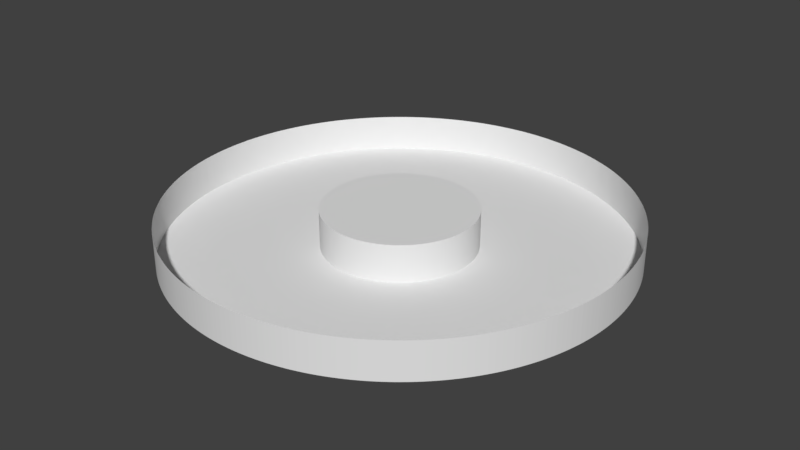 # Source: BasePiece_mid.blend  (saved by Blender 2.79.0; exported with 4.5.12 LTS)
import bpy
from mathutils import Matrix  # noqa: F401  (used for matrix-valued properties, if any)

bpy.ops.wm.read_factory_settings(use_empty=True)
scene = bpy.context.scene
scene.name = 'Scene'

# ---- collections
col_collection_1 = bpy.data.collections.new('Collection 1'); scene.collection.children.link(col_collection_1)

# ---- world
world_world = bpy.data.worlds.new('World'); scene.world = world_world
world_world.color = (0.05088, 0.05088, 0.05088)
world_world.use_sun_shadow = False
world_world.sun_shadow_jitter_overblur = 0.0
world_world.cycles.sampling_method = 'MANUAL'

# ---- meshes
me_cube_001 = bpy.data.meshes.new('Cube.001')
me_cube_001.from_pydata([(0.0, 0.6, 0.5), (0.01478, 0.5998, 0.5), (0.02955, 0.5993, 0.5), (0.04431, 0.5984, 0.5), (0.05904, 0.5971, 0.5), (0.07373, 0.5955, 0.5), (0.08838, 0.5935, 0.5), (0.103, 0.5911, 0.5), (0.1175, 0.5884, 0.5), (0.132, 0.5853, 0.5), (0.1463, 0.5819, 0.5), (0.1606, 0.5781, 0.5), (0.1748, 0.574, 0.5), (0.1889, 0.5695, 0.5), (0.2029, 0.5647, 0.5), (0.2167, 0.5595, 0.5), (0.2305, 0.554, 0.5), (0.244, 0.5481, 0.5), (0.2575, 0.5419, 0.5), (0.2707, 0.5354, 0.5), (0.2839, 0.5286, 0.5), (0.2968, 0.5215, 0.5), (0.3095, 0.514, 0.5), (0.3221, 0.5062, 0.5), (0.3345, 0.4981, 0.5), (0.3467, 0.4897, 0.5), (0.3586, 0.481, 0.5), (0.3704, 0.472, 0.5), (0.3819, 0.4628, 0.5), (0.3932, 0.4532, 0.5), (0.4042, 0.4434, 0.5), (0.415, 0.4333, 0.5), (0.4256, 0.423, 0.5), (0.4359, 0.4123, 0.5), (0.4459, 0.4015, 0.5), (0.4556, 0.3904, 0.5), (0.4651, 0.379, 0.5), (0.4743, 0.3675, 0.5), (0.4832, 0.3557, 0.5), (0.4918, 0.3436, 0.5), (0.5002, 0.3314, 0.5), (0.5082, 0.319, 0.5), (0.5159, 0.3064, 0.5), (0.5233, 0.2936, 0.5), (0.5303, 0.2806, 0.5), (0.5371, 0.2674, 0.5), (0.5435, 0.2541, 0.5), (0.5496, 0.2407, 0.5), (0.5554, 0.227, 0.5), (0.5608, 0.2133, 0.5), (0.5659, 0.1994, 0.5), (0.5706, 0.1854, 0.5), (0.575, 0.1713, 0.5), (0.5791, 0.1571, 0.5), (0.5828, 0.1428, 0.5), (0.5861, 0.1284, 0.5), (0.5891, 0.1139, 0.5), (0.5917, 0.09933, 0.5), (0.594, 0.08472, 0.5), (0.5959, 0.07006, 0.5), (0.5974, 0.05536, 0.5), (0.5986, 0.04062, 0.5), (0.5994, 0.02586, 0.5), (0.5999, 0.01109, 0.5), (0.6, -0.003698, 0.5), (0.5997, -0.01848, 0.5), (0.5991, -0.03325, 0.5), (0.5981, -0.048, 0.5), (0.5967, -0.06272, 0.5), (0.595, -0.0774, 0.5), (0.5929, -0.09204, 0.5), (0.5905, -0.1066, 0.5), (0.5876, -0.1211, 0.5), (0.5845, -0.1356, 0.5), (0.581, -0.1499, 0.5), (0.5771, -0.1642, 0.5), (0.5729, -0.1784, 0.5), (0.5683, -0.1924, 0.5), (0.5634, -0.2064, 0.5), (0.5581, -0.2202, 0.5), (0.5525, -0.2339, 0.5), (0.5466, -0.2474, 0.5), (0.5404, -0.2608, 0.5), (0.5338, -0.274, 0.5), (0.5268, -0.2871, 0.5), (0.5196, -0.3, 0.5), (0.5121, -0.3127, 0.5), (0.5042, -0.3252, 0.5), (0.496, -0.3376, 0.5), (0.4876, -0.3497, 0.5), (0.4788, -0.3616, 0.5), (0.4698, -0.3733, 0.5), (0.4604, -0.3847, 0.5), (0.4508, -0.396, 0.5), (0.4409, -0.4069, 0.5), (0.4307, -0.4177, 0.5), (0.4203, -0.4282, 0.5), (0.4096, -0.4384, 0.5), (0.3987, -0.4484, 0.5), (0.3876, -0.458, 0.5), (0.3762, -0.4675, 0.5), (0.3645, -0.4766, 0.5), (0.3527, -0.4854, 0.5), (0.3406, -0.494, 0.5), (0.3283, -0.5022, 0.5), (0.3159, -0.5101, 0.5), (0.3032, -0.5178, 0.5), (0.2903, -0.5251, 0.5), (0.2773, -0.5321, 0.5), (0.2641, -0.5387, 0.5), (0.2508, -0.5451, 0.5), (0.2373, -0.5511, 0.5), (0.2236, -0.5568, 0.5), (0.2098, -0.5621, 0.5), (0.1959, -0.5671, 0.5), (0.1819, -0.5718, 0.5), (0.1677, -0.5761, 0.5), (0.1535, -0.58, 0.5), (0.1392, -0.5836, 0.5), (0.1247, -0.5869, 0.5), (0.1102, -0.5898, 0.5), (0.09568, -0.5923, 0.5), (0.08106, -0.5945, 0.5), (0.06639, -0.5963, 0.5), (0.05168, -0.5978, 0.5), (0.03693, -0.5989, 0.5), (0.02217, -0.5996, 0.5), (0.00739, -0.6, 0.5), (-0.007394, -0.6, 0.5), (-0.02217, -0.5996, 0.5), (-0.03694, -0.5989, 0.5), (-0.05168, -0.5978, 0.5), (-0.06639, -0.5963, 0.5), (-0.08106, -0.5945, 0.5), (-0.09569, -0.5923, 0.5), (-0.1103, -0.5898, 0.5), (-0.1247, -0.5869, 0.5), (-0.1392, -0.5836, 0.5), (-0.1535, -0.58, 0.5), (-0.1678, -0.5761, 0.5), (-0.1819, -0.5718, 0.5), (-0.1959, -0.5671, 0.5), (-0.2098, -0.5621, 0.5), (-0.2236, -0.5568, 0.5), (-0.2373, -0.5511, 0.5), (-0.2508, -0.5451, 0.5), (-0.2641, -0.5387, 0.5), (-0.2773, -0.5321, 0.5), (-0.2903, -0.5251, 0.5), (-0.3032, -0.5178, 0.5), (-0.3159, -0.5101, 0.5), (-0.3283, -0.5022, 0.5), (-0.3406, -0.494, 0.5), (-0.3527, -0.4854, 0.5), (-0.3645, -0.4766, 0.5), (-0.3762, -0.4674, 0.5), (-0.3876, -0.458, 0.5), (-0.3987, -0.4484, 0.5), (-0.4096, -0.4384, 0.5), (-0.4203, -0.4282, 0.5), (-0.4307, -0.4177, 0.5), (-0.4409, -0.4069, 0.5), (-0.4508, -0.396, 0.5), (-0.4604, -0.3847, 0.5), (-0.4698, -0.3733, 0.5), (-0.4788, -0.3616, 0.5), (-0.4876, -0.3497, 0.5), (-0.496, -0.3376, 0.5), (-0.5042, -0.3252, 0.5), (-0.5121, -0.3127, 0.5), (-0.5196, -0.3, 0.5), (-0.5268, -0.2871, 0.5), (-0.5338, -0.274, 0.5), (-0.5404, -0.2608, 0.5), (-0.5466, -0.2474, 0.5), (-0.5525, -0.2339, 0.5), (-0.5581, -0.2202, 0.5), (-0.5634, -0.2064, 0.5), (-0.5683, -0.1924, 0.5), (-0.5729, -0.1784, 0.5), (-0.5771, -0.1642, 0.5), (-0.581, -0.1499, 0.5), (-0.5845, -0.1356, 0.5), (-0.5876, -0.1211, 0.5), (-0.5905, -0.1066, 0.5), (-0.5929, -0.09204, 0.5), (-0.595, -0.0774, 0.5), (-0.5967, -0.06272, 0.5), (-0.5981, -0.048, 0.5), (-0.5991, -0.03325, 0.5), (-0.5997, -0.01848, 0.5), (-0.6, -0.003697, 0.5), (-0.5999, 0.01109, 0.5), (-0.5994, 0.02586, 0.5), (-0.5986, 0.04062, 0.5), (-0.5974, 0.05536, 0.5), (-0.5959, 0.07006, 0.5), (-0.594, 0.08472, 0.5), (-0.5917, 0.09933, 0.5), (-0.5891, 0.1139, 0.5), (-0.5861, 0.1284, 0.5), (-0.5828, 0.1428, 0.5), (-0.5791, 0.1571, 0.5), (-0.575, 0.1713, 0.5), (-0.5706, 0.1854, 0.5), (-0.5659, 0.1994, 0.5), (-0.5608, 0.2133, 0.5), (-0.5554, 0.227, 0.5), (-0.5496, 0.2407, 0.5), (-0.5435, 0.2541, 0.5), (-0.5371, 0.2674, 0.5), (-0.5303, 0.2806, 0.5), (-0.5233, 0.2936, 0.5), (-0.5159, 0.3064, 0.5), (-0.5082, 0.319, 0.5), (-0.5002, 0.3314, 0.5), (-0.4918, 0.3436, 0.5), (-0.4832, 0.3557, 0.5), (-0.4743, 0.3675, 0.5), (-0.4651, 0.379, 0.5), (-0.4556, 0.3904, 0.5), (-0.4459, 0.4015, 0.5), (-0.4359, 0.4123, 0.5), (-0.4256, 0.423, 0.5), (-0.415, 0.4333, 0.5), (-0.4042, 0.4434, 0.5), (-0.3932, 0.4532, 0.5), (-0.3819, 0.4628, 0.5), (-0.3704, 0.472, 0.5), (-0.3586, 0.481, 0.5), (-0.3467, 0.4897, 0.5), (-0.3345, 0.4981, 0.5), (-0.3221, 0.5062, 0.5), (-0.3096, 0.514, 0.5), (-0.2968, 0.5215, 0.5), (-0.2839, 0.5286, 0.5), (-0.2707, 0.5354, 0.5), (-0.2575, 0.5419, 0.5), (-0.244, 0.5481, 0.5), (-0.2305, 0.554, 0.5), (-0.2167, 0.5595, 0.5), (-0.2029, 0.5647, 0.5), (-0.1889, 0.5695, 0.5), (-0.1748, 0.574, 0.5), (-0.1606, 0.5781, 0.5), (-0.1463, 0.5819, 0.5), (-0.132, 0.5853, 0.5), (-0.1175, 0.5884, 0.5), (-0.103, 0.5911, 0.5), (-0.08838, 0.5935, 0.5), (-0.07373, 0.5955, 0.5), (-0.05904, 0.5971, 0.5), (-0.04431, 0.5984, 0.5), (-0.02956, 0.5993, 0.5), (-0.01478, 0.5998, 0.5), (0.0, 0.6, 1.788e-07), (0.01478, 0.5998, 1.788e-07), (0.02955, 0.5993, 1.788e-07), (0.04431, 0.5984, 1.788e-07), (0.05904, 0.5971, 1.788e-07), (0.07373, 0.5955, 1.788e-07), (0.08838, 0.5935, 1.788e-07), (0.103, 0.5911, 1.788e-07), (0.1175, 0.5884, 1.788e-07), (0.132, 0.5853, 1.788e-07), (0.1463, 0.5819, 1.788e-07), (0.1606, 0.5781, 1.788e-07), (0.1748, 0.574, 1.788e-07), (0.1889, 0.5695, 1.788e-07), (0.2029, 0.5647, 1.788e-07), (0.2167, 0.5595, 1.788e-07), (0.2305, 0.554, 1.788e-07), (0.244, 0.5481, 1.788e-07), (0.2575, 0.5419, 1.788e-07), (0.2707, 0.5354, 1.788e-07), (0.2839, 0.5286, 1.788e-07), (0.2968, 0.5215, 1.788e-07), (0.3095, 0.514, 1.788e-07), (0.3221, 0.5062, 1.788e-07), (0.3345, 0.4981, 1.788e-07), (0.3467, 0.4897, 1.788e-07), (0.3586, 0.481, 1.788e-07), (0.3704, 0.472, 1.788e-07), (0.3819, 0.4628, 1.788e-07), (0.3932, 0.4532, 1.788e-07), (0.4042, 0.4434, 1.788e-07), (0.415, 0.4333, 1.788e-07), (0.4256, 0.423, 1.788e-07), (0.4359, 0.4123, 1.788e-07), (0.4459, 0.4015, 1.788e-07), (0.4556, 0.3904, 1.788e-07), (0.4651, 0.379, 1.788e-07), (0.4743, 0.3675, 1.788e-07), (0.4832, 0.3557, 1.788e-07), (0.4918, 0.3436, 1.788e-07), (0.5002, 0.3314, 1.788e-07), (0.5082, 0.319, 1.788e-07), (0.5159, 0.3064, 1.788e-07), (0.5233, 0.2936, 1.788e-07), (0.5303, 0.2806, 1.788e-07), (0.5371, 0.2674, 1.788e-07), (0.5435, 0.2541, 1.788e-07), (0.5496, 0.2407, 1.788e-07), (0.5554, 0.227, 1.788e-07), (0.5608, 0.2133, 1.788e-07), (0.5659, 0.1994, 1.788e-07), (0.5706, 0.1854, 1.788e-07), (0.575, 0.1713, 1.788e-07), (0.5791, 0.1571, 1.788e-07), (0.5828, 0.1428, 1.788e-07), (0.5861, 0.1284, 1.788e-07), (0.5891, 0.1139, 1.788e-07), (0.5917, 0.09933, 1.788e-07), (0.594, 0.08472, 1.788e-07), (0.5959, 0.07006, 1.788e-07), (0.5974, 0.05536, 1.788e-07), (0.5986, 0.04062, 1.788e-07), (0.5994, 0.02586, 1.788e-07), (0.5999, 0.01109, 1.788e-07), (0.6, -0.003698, 1.788e-07), (0.5997, -0.01848, 1.788e-07), (0.5991, -0.03325, 1.788e-07), (0.5981, -0.048, 1.788e-07), (0.5967, -0.06272, 1.788e-07), (0.595, -0.0774, 1.788e-07), (0.5929, -0.09204, 1.788e-07), (0.5905, -0.1066, 1.788e-07), (0.5876, -0.1211, 1.788e-07), (0.5845, -0.1356, 1.788e-07), (0.581, -0.1499, 1.788e-07), (0.5771, -0.1642, 1.788e-07), (0.5729, -0.1784, 1.788e-07), (0.5683, -0.1924, 1.788e-07), (0.5634, -0.2064, 1.788e-07), (0.5581, -0.2202, 1.788e-07), (0.5525, -0.2339, 1.788e-07), (0.5466, -0.2474, 1.788e-07), (0.5404, -0.2608, 1.788e-07), (0.5338, -0.274, 1.788e-07), (0.5268, -0.2871, 1.788e-07), (0.5196, -0.3, 1.788e-07), (0.5121, -0.3127, 1.788e-07), (0.5042, -0.3252, 1.788e-07), (0.496, -0.3376, 1.788e-07), (0.4876, -0.3497, 1.788e-07), (0.4788, -0.3616, 1.788e-07), (0.4698, -0.3733, 1.788e-07), (0.4604, -0.3847, 1.788e-07), (0.4508, -0.396, 1.788e-07), (0.4409, -0.4069, 1.788e-07), (0.4307, -0.4177, 1.788e-07), (0.4203, -0.4282, 1.788e-07), (0.4096, -0.4384, 1.788e-07), (0.3987, -0.4484, 1.788e-07), (0.3876, -0.458, 1.788e-07), (0.3762, -0.4675, 1.788e-07), (0.3645, -0.4766, 1.788e-07), (0.3527, -0.4854, 1.788e-07), (0.3406, -0.494, 1.788e-07), (0.3283, -0.5022, 1.788e-07), (0.3159, -0.5101, 1.788e-07), (0.3032, -0.5178, 1.788e-07), (0.2903, -0.5251, 1.788e-07), (0.2773, -0.5321, 1.788e-07), (0.2641, -0.5387, 1.788e-07), (0.2508, -0.5451, 1.788e-07), (0.2373, -0.5511, 1.788e-07), (0.2236, -0.5568, 1.788e-07), (0.2098, -0.5621, 1.788e-07), (0.1959, -0.5671, 1.788e-07), (0.1819, -0.5718, 1.788e-07), (0.1677, -0.5761, 1.788e-07), (0.1535, -0.58, 1.788e-07), (0.1392, -0.5836, 1.788e-07), (0.1247, -0.5869, 1.788e-07), (0.1102, -0.5898, 1.788e-07), (0.09568, -0.5923, 1.788e-07), (0.08106, -0.5945, 1.788e-07), (0.06639, -0.5963, 1.788e-07), (0.05168, -0.5978, 1.788e-07), (0.03693, -0.5989, 1.788e-07), (0.02217, -0.5996, 1.788e-07), (0.00739, -0.6, 1.788e-07), (-0.007394, -0.6, 1.788e-07), (-0.02217, -0.5996, 1.788e-07), (-0.03694, -0.5989, 1.788e-07), (-0.05168, -0.5978, 1.788e-07), (-0.06639, -0.5963, 1.788e-07), (-0.08106, -0.5945, 1.788e-07), (-0.09569, -0.5923, 1.788e-07), (-0.1103, -0.5898, 1.788e-07), (-0.1247, -0.5869, 1.788e-07), (-0.1392, -0.5836, 1.788e-07), (-0.1535, -0.58, 1.788e-07), (-0.1678, -0.5761, 1.788e-07), (-0.1819, -0.5718, 1.788e-07), (-0.1959, -0.5671, 1.788e-07), (-0.2098, -0.5621, 1.788e-07), (-0.2236, -0.5568, 1.788e-07), (-0.2373, -0.5511, 1.788e-07), (-0.2508, -0.5451, 1.788e-07), (-0.2641, -0.5387, 1.788e-07), (-0.2773, -0.5321, 1.788e-07), (-0.2903, -0.5251, 1.788e-07), (-0.3032, -0.5178, 1.788e-07), (-0.3159, -0.5101, 1.788e-07), (-0.3283, -0.5022, 1.788e-07), (-0.3406, -0.494, 1.788e-07), (-0.3527, -0.4854, 1.788e-07), (-0.3645, -0.4766, 1.788e-07), (-0.3762, -0.4674, 1.788e-07), (-0.3876, -0.458, 1.788e-07), (-0.3987, -0.4484, 1.788e-07), (-0.4096, -0.4384, 1.788e-07), (-0.4203, -0.4282, 1.788e-07), (-0.4307, -0.4177, 1.788e-07), (-0.4409, -0.4069, 1.788e-07), (-0.4508, -0.396, 1.788e-07), (-0.4604, -0.3847, 1.788e-07), (-0.4698, -0.3733, 1.788e-07), (-0.4788, -0.3616, 1.788e-07), (-0.4876, -0.3497, 1.788e-07), (-0.496, -0.3376, 1.788e-07), (-0.5042, -0.3252, 1.788e-07), (-0.5121, -0.3127, 1.788e-07), (-0.5196, -0.3, 1.788e-07), (-0.5268, -0.2871, 1.788e-07), (-0.5338, -0.274, 1.788e-07), (-0.5404, -0.2608, 1.788e-07), (-0.5466, -0.2474, 1.788e-07), (-0.5525, -0.2339, 1.788e-07), (-0.5581, -0.2202, 1.788e-07), (-0.5634, -0.2064, 1.788e-07), (-0.5683, -0.1924, 1.788e-07), (-0.5729, -0.1784, 1.788e-07), (-0.5771, -0.1642, 1.788e-07), (-0.581, -0.1499, 1.788e-07), (-0.5845, -0.1356, 1.788e-07), (-0.5876, -0.1211, 1.788e-07), (-0.5905, -0.1066, 1.788e-07), (-0.5929, -0.09204, 1.788e-07), (-0.595, -0.0774, 1.788e-07), (-0.5967, -0.06272, 1.788e-07), (-0.5981, -0.048, 1.788e-07), (-0.5991, -0.03325, 1.788e-07), (-0.5997, -0.01848, 1.788e-07), (-0.6, -0.003697, 1.788e-07), (-0.5999, 0.01109, 1.788e-07), (-0.5994, 0.02586, 1.788e-07), (-0.5986, 0.04062, 1.788e-07), (-0.5974, 0.05536, 1.788e-07), (-0.5959, 0.07006, 1.788e-07), (-0.594, 0.08472, 1.788e-07), (-0.5917, 0.09933, 1.788e-07), (-0.5891, 0.1139, 1.788e-07), (-0.5861, 0.1284, 1.788e-07), (-0.5828, 0.1428, 1.788e-07), (-0.5791, 0.1571, 1.788e-07), (-0.575, 0.1713, 1.788e-07), (-0.5706, 0.1854, 1.788e-07), (-0.5659, 0.1994, 1.788e-07), (-0.5608, 0.2133, 1.788e-07), (-0.5554, 0.227, 1.788e-07), (-0.5496, 0.2407, 1.788e-07), (-0.5435, 0.2541, 1.788e-07), (-0.5371, 0.2674, 1.788e-07), (-0.5303, 0.2806, 1.788e-07), (-0.5233, 0.2936, 1.788e-07), (-0.5159, 0.3064, 1.788e-07), (-0.5082, 0.319, 1.788e-07), (-0.5002, 0.3314, 1.788e-07), (-0.4918, 0.3436, 1.788e-07), (-0.4832, 0.3557, 1.788e-07), (-0.4743, 0.3675, 1.788e-07), (-0.4651, 0.379, 1.788e-07), (-0.4556, 0.3904, 1.788e-07), (-0.4459, 0.4015, 1.788e-07), (-0.4359, 0.4123, 1.788e-07), (-0.4256, 0.423, 1.788e-07), (-0.415, 0.4333, 1.788e-07), (-0.4042, 0.4434, 1.788e-07), (-0.3932, 0.4532, 1.788e-07), (-0.3819, 0.4628, 1.788e-07), (-0.3704, 0.472, 1.788e-07), (-0.3586, 0.481, 1.788e-07), (-0.3467, 0.4897, 1.788e-07), (-0.3345, 0.4981, 1.788e-07), (-0.3221, 0.5062, 1.788e-07), (-0.3096, 0.514, 1.788e-07), (-0.2968, 0.5215, 1.788e-07), (-0.2839, 0.5286, 1.788e-07), (-0.2707, 0.5354, 1.788e-07), (-0.2575, 0.5419, 1.788e-07), (-0.244, 0.5481, 1.788e-07), (-0.2305, 0.554, 1.788e-07), (-0.2167, 0.5595, 1.788e-07), (-0.2029, 0.5647, 1.788e-07), (-0.1889, 0.5695, 1.788e-07), (-0.1748, 0.574, 1.788e-07), (-0.1606, 0.5781, 1.788e-07), (-0.1463, 0.5819, 1.788e-07), (-0.132, 0.5853, 1.788e-07), (-0.1175, 0.5884, 1.788e-07), (-0.103, 0.5911, 1.788e-07), (-0.08838, 0.5935, 1.788e-07), (-0.07373, 0.5955, 1.788e-07), (-0.05904, 0.5971, 1.788e-07), (-0.04431, 0.5984, 1.788e-07), (-0.02956, 0.5993, 1.788e-07), (-0.01478, 0.5998, 1.788e-07), (0.0, 0.2, 1.788e-07), (0.004926, 0.1999, 1.788e-07), (0.009851, 0.1998, 1.788e-07), (0.01477, 0.1995, 1.788e-07), (0.01968, 0.199, 1.788e-07), (0.02458, 0.1985, 1.788e-07), (0.02946, 0.1978, 1.788e-07), (0.03432, 0.197, 1.788e-07), (0.03917, 0.1961, 1.788e-07), (0.04399, 0.1951, 1.788e-07), (0.04878, 0.194, 1.788e-07), (0.05355, 0.1927, 1.788e-07), (0.05828, 0.1913, 1.788e-07), (0.06297, 0.1898, 1.788e-07), (0.06763, 0.1882, 1.788e-07), (0.07225, 0.1865, 1.788e-07), (0.07682, 0.1847, 1.788e-07), (0.08135, 0.1827, 1.788e-07), (0.08582, 0.1806, 1.788e-07), (0.09025, 0.1785, 1.788e-07), (0.09462, 0.1762, 1.788e-07), (0.09893, 0.1738, 1.788e-07), (0.1032, 0.1713, 1.788e-07), (0.1074, 0.1687, 1.788e-07), (0.1115, 0.166, 1.788e-07), (0.1156, 0.1632, 1.788e-07), (0.1195, 0.1603, 1.788e-07), (0.1235, 0.1573, 1.788e-07), (0.1273, 0.1543, 1.788e-07), (0.1311, 0.1511, 1.788e-07), (0.1347, 0.1478, 1.788e-07), (0.1383, 0.1444, 1.788e-07), (0.1419, 0.141, 1.788e-07), (0.1453, 0.1374, 1.788e-07), (0.1486, 0.1338, 1.788e-07), (0.1519, 0.1301, 1.788e-07), (0.155, 0.1263, 1.788e-07), (0.1581, 0.1225, 1.788e-07), (0.1611, 0.1186, 1.788e-07), (0.1639, 0.1145, 1.788e-07), (0.1667, 0.1105, 1.788e-07), (0.1694, 0.1063, 1.788e-07), (0.172, 0.1021, 1.788e-07), (0.1744, 0.09786, 1.788e-07), (0.1768, 0.09353, 1.788e-07), (0.179, 0.08915, 1.788e-07), (0.1812, 0.08471, 1.788e-07), (0.1832, 0.08022, 1.788e-07), (0.1851, 0.07568, 1.788e-07), (0.1869, 0.0711, 1.788e-07), (0.1886, 0.06647, 1.788e-07), (0.1902, 0.0618, 1.788e-07), (0.1917, 0.0571, 1.788e-07), (0.193, 0.05236, 1.788e-07), (0.1943, 0.04759, 1.788e-07), (0.1954, 0.04279, 1.788e-07), (0.1964, 0.03796, 1.788e-07), (0.1972, 0.03311, 1.788e-07), (0.198, 0.02824, 1.788e-07), (0.1986, 0.02335, 1.788e-07), (0.1991, 0.01845, 1.788e-07), (0.1995, 0.01354, 1.788e-07), (0.1998, 0.008621, 1.788e-07), (0.2, 0.003695, 1.788e-07), (0.2, -0.001233, 1.788e-07), (0.1999, -0.00616, 1.788e-07), (0.1997, -0.01108, 1.788e-07), (0.1994, -0.016, 1.788e-07), (0.1989, -0.02091, 1.788e-07), (0.1983, -0.0258, 1.788e-07), (0.1976, -0.03068, 1.788e-07), (0.1968, -0.03554, 1.788e-07), (0.1959, -0.04038, 1.788e-07), (0.1948, -0.04519, 1.788e-07), (0.1937, -0.04998, 1.788e-07), (0.1924, -0.05473, 1.788e-07), (0.191, -0.05946, 1.788e-07), (0.1894, -0.06414, 1.788e-07), (0.1878, -0.06879, 1.788e-07), (0.186, -0.0734, 1.788e-07), (0.1842, -0.07796, 1.788e-07), (0.1822, -0.08247, 1.788e-07), (0.1801, -0.08694, 1.788e-07), (0.1779, -0.09135, 1.788e-07), (0.1756, -0.0957, 1.788e-07), (0.1732, -0.1, 1.788e-07), (0.1707, -0.1042, 1.788e-07), (0.1681, -0.1084, 1.788e-07), (0.1653, -0.1125, 1.788e-07), (0.1625, -0.1166, 1.788e-07), (0.1596, -0.1205, 1.788e-07), (0.1566, -0.1244, 1.788e-07), (0.1535, -0.1282, 1.788e-07), (0.1503, -0.132, 1.788e-07), (0.147, -0.1356, 1.788e-07), (0.1436, -0.1392, 1.788e-07), (0.1401, -0.1427, 1.788e-07), (0.1365, -0.1461, 1.788e-07), (0.1329, -0.1495, 1.788e-07), (0.1292, -0.1527, 1.788e-07), (0.1254, -0.1558, 1.788e-07), (0.1215, -0.1589, 1.788e-07), (0.1176, -0.1618, 1.788e-07), (0.1135, -0.1647, 1.788e-07), (0.1094, -0.1674, 1.788e-07), (0.1053, -0.17, 1.788e-07), (0.1011, -0.1726, 1.788e-07), (0.09678, -0.175, 1.788e-07), (0.09244, -0.1774, 1.788e-07), (0.08804, -0.1796, 1.788e-07), (0.08359, -0.1817, 1.788e-07), (0.07909, -0.1837, 1.788e-07), (0.07454, -0.1856, 1.788e-07), (0.06994, -0.1874, 1.788e-07), (0.06531, -0.189, 1.788e-07), (0.06063, -0.1906, 1.788e-07), (0.05592, -0.192, 1.788e-07), (0.05117, -0.1933, 1.788e-07), (0.04639, -0.1945, 1.788e-07), (0.04158, -0.1956, 1.788e-07), (0.03675, -0.1966, 1.788e-07), (0.03189, -0.1974, 1.788e-07), (0.02702, -0.1982, 1.788e-07), (0.02213, -0.1988, 1.788e-07), (0.01723, -0.1993, 1.788e-07), (0.01231, -0.1996, 1.788e-07), (0.00739, -0.1999, 1.788e-07), (0.002463, -0.2, 1.788e-07), (-0.002465, -0.2, 1.788e-07), (-0.007391, -0.1999, 1.788e-07), (-0.01231, -0.1996, 1.788e-07), (-0.01723, -0.1993, 1.788e-07), (-0.02213, -0.1988, 1.788e-07), (-0.02702, -0.1982, 1.788e-07), (-0.0319, -0.1974, 1.788e-07), (-0.03675, -0.1966, 1.788e-07), (-0.04158, -0.1956, 1.788e-07), (-0.04639, -0.1945, 1.788e-07), (-0.05117, -0.1933, 1.788e-07), (-0.05592, -0.192, 1.788e-07), (-0.06063, -0.1906, 1.788e-07), (-0.06531, -0.189, 1.788e-07), (-0.06995, -0.1874, 1.788e-07), (-0.07454, -0.1856, 1.788e-07), (-0.07909, -0.1837, 1.788e-07), (-0.08359, -0.1817, 1.788e-07), (-0.08804, -0.1796, 1.788e-07), (-0.09244, -0.1774, 1.788e-07), (-0.09678, -0.175, 1.788e-07), (-0.1011, -0.1726, 1.788e-07), (-0.1053, -0.17, 1.788e-07), (-0.1094, -0.1674, 1.788e-07), (-0.1135, -0.1647, 1.788e-07), (-0.1176, -0.1618, 1.788e-07), (-0.1215, -0.1589, 1.788e-07), (-0.1254, -0.1558, 1.788e-07), (-0.1292, -0.1527, 1.788e-07), (-0.1329, -0.1495, 1.788e-07), (-0.1365, -0.1461, 1.788e-07), (-0.1401, -0.1427, 1.788e-07), (-0.1436, -0.1392, 1.788e-07), (-0.147, -0.1356, 1.788e-07), (-0.1503, -0.132, 1.788e-07), (-0.1535, -0.1282, 1.788e-07), (-0.1566, -0.1244, 1.788e-07), (-0.1596, -0.1205, 1.788e-07), (-0.1625, -0.1166, 1.788e-07), (-0.1653, -0.1125, 1.788e-07), (-0.1681, -0.1084, 1.788e-07), (-0.1707, -0.1042, 1.788e-07), (-0.1732, -0.1, 1.788e-07), (-0.1756, -0.0957, 1.788e-07), (-0.1779, -0.09135, 1.788e-07), (-0.1801, -0.08694, 1.788e-07), (-0.1822, -0.08247, 1.788e-07), (-0.1842, -0.07796, 1.788e-07), (-0.186, -0.0734, 1.788e-07), (-0.1878, -0.06879, 1.788e-07), (-0.1894, -0.06414, 1.788e-07), (-0.191, -0.05946, 1.788e-07), (-0.1924, -0.05473, 1.788e-07), (-0.1937, -0.04998, 1.788e-07), (-0.1948, -0.04519, 1.788e-07), (-0.1959, -0.04038, 1.788e-07), (-0.1968, -0.03554, 1.788e-07), (-0.1976, -0.03068, 1.788e-07), (-0.1983, -0.0258, 1.788e-07), (-0.1989, -0.02091, 1.788e-07), (-0.1994, -0.016, 1.788e-07), (-0.1997, -0.01108, 1.788e-07), (-0.1999, -0.006159, 1.788e-07), (-0.2, -0.001232, 1.788e-07), (-0.2, 0.003696, 1.788e-07), (-0.1998, 0.008621, 1.788e-07), (-0.1995, 0.01354, 1.788e-07), (-0.1991, 0.01845, 1.788e-07), (-0.1986, 0.02335, 1.788e-07), (-0.198, 0.02824, 1.788e-07), (-0.1972, 0.03311, 1.788e-07), (-0.1964, 0.03796, 1.788e-07), (-0.1954, 0.04279, 1.788e-07), (-0.1943, 0.04759, 1.788e-07), (-0.193, 0.05236, 1.788e-07), (-0.1917, 0.0571, 1.788e-07), (-0.1902, 0.0618, 1.788e-07), (-0.1886, 0.06647, 1.788e-07), (-0.1869, 0.0711, 1.788e-07), (-0.1851, 0.07568, 1.788e-07), (-0.1832, 0.08022, 1.788e-07), (-0.1812, 0.08471, 1.788e-07), (-0.179, 0.08915, 1.788e-07), (-0.1768, 0.09353, 1.788e-07), (-0.1744, 0.09786, 1.788e-07), (-0.172, 0.1021, 1.788e-07), (-0.1694, 0.1063, 1.788e-07), (-0.1667, 0.1105, 1.788e-07), (-0.1639, 0.1145, 1.788e-07), (-0.1611, 0.1186, 1.788e-07), (-0.1581, 0.1225, 1.788e-07), (-0.155, 0.1263, 1.788e-07), (-0.1519, 0.1301, 1.788e-07), (-0.1486, 0.1338, 1.788e-07), (-0.1453, 0.1374, 1.788e-07), (-0.1419, 0.141, 1.788e-07), (-0.1383, 0.1444, 1.788e-07), (-0.1347, 0.1478, 1.788e-07), (-0.1311, 0.1511, 1.788e-07), (-0.1273, 0.1543, 1.788e-07), (-0.1235, 0.1573, 1.788e-07), (-0.1195, 0.1603, 1.788e-07), (-0.1156, 0.1632, 1.788e-07), (-0.1115, 0.166, 1.788e-07), (-0.1074, 0.1687, 1.788e-07), (-0.1032, 0.1713, 1.788e-07), (-0.09893, 0.1738, 1.788e-07), (-0.09462, 0.1762, 1.788e-07), (-0.09025, 0.1785, 1.788e-07), (-0.08582, 0.1806, 1.788e-07), (-0.08135, 0.1827, 1.788e-07), (-0.07682, 0.1847, 1.788e-07), (-0.07225, 0.1865, 1.788e-07), (-0.06763, 0.1882, 1.788e-07), (-0.06297, 0.1898, 1.788e-07), (-0.05828, 0.1913, 1.788e-07), (-0.05355, 0.1927, 1.788e-07), (-0.04878, 0.194, 1.788e-07), (-0.04399, 0.1951, 1.788e-07), (-0.03917, 0.1961, 1.788e-07), (-0.03433, 0.197, 1.788e-07), (-0.02946, 0.1978, 1.788e-07), (-0.02458, 0.1985, 1.788e-07), (-0.01968, 0.199, 1.788e-07), (-0.01477, 0.1995, 1.788e-07), (-0.009852, 0.1998, 1.788e-07), (-0.004928, 0.1999, 1.788e-07), (0.0, 0.2, 0.5), (0.004926, 0.1999, 0.5), (0.009851, 0.1998, 0.5), (0.01477, 0.1995, 0.5), (0.01968, 0.199, 0.5), (0.02458, 0.1985, 0.5), (0.02946, 0.1978, 0.5), (0.03432, 0.197, 0.5), (0.03917, 0.1961, 0.5), (0.04399, 0.1951, 0.5), (0.04878, 0.194, 0.5), (0.05355, 0.1927, 0.5), (0.05828, 0.1913, 0.5), (0.06297, 0.1898, 0.5), (0.06763, 0.1882, 0.5), (0.07225, 0.1865, 0.5), (0.07682, 0.1847, 0.5), (0.08135, 0.1827, 0.5), (0.08582, 0.1806, 0.5), (0.09025, 0.1785, 0.5), (0.09462, 0.1762, 0.5), (0.09893, 0.1738, 0.5), (0.1032, 0.1713, 0.5), (0.1074, 0.1687, 0.5), (0.1115, 0.166, 0.5), (0.1156, 0.1632, 0.5), (0.1195, 0.1603, 0.5), (0.1235, 0.1573, 0.5), (0.1273, 0.1543, 0.5), (0.1311, 0.1511, 0.5), (0.1347, 0.1478, 0.5), (0.1383, 0.1444, 0.5), (0.1419, 0.141, 0.5), (0.1453, 0.1374, 0.5), (0.1486, 0.1338, 0.5), (0.1519, 0.1301, 0.5), (0.155, 0.1263, 0.5), (0.1581, 0.1225, 0.5), (0.1611, 0.1186, 0.5), (0.1639, 0.1145, 0.5), (0.1667, 0.1105, 0.5), (0.1694, 0.1063, 0.5), (0.172, 0.1021, 0.5), (0.1744, 0.09786, 0.5), (0.1768, 0.09353, 0.5), (0.179, 0.08915, 0.5), (0.1812, 0.08471, 0.5), (0.1832, 0.08022, 0.5), (0.1851, 0.07568, 0.5), (0.1869, 0.0711, 0.5), (0.1886, 0.06647, 0.5), (0.1902, 0.0618, 0.5), (0.1917, 0.0571, 0.5), (0.193, 0.05236, 0.5), (0.1943, 0.04759, 0.5), (0.1954, 0.04279, 0.5), (0.1964, 0.03796, 0.5), (0.1972, 0.03311, 0.5), (0.198, 0.02824, 0.5), (0.1986, 0.02335, 0.5), (0.1991, 0.01845, 0.5), (0.1995, 0.01354, 0.5), (0.1998, 0.008621, 0.5), (0.2, 0.003695, 0.5), (0.2, -0.001233, 0.5), (0.1999, -0.00616, 0.5), (0.1997, -0.01108, 0.5), (0.1994, -0.016, 0.5), (0.1989, -0.02091, 0.5), (0.1983, -0.0258, 0.5), (0.1976, -0.03068, 0.5), (0.1968, -0.03554, 0.5), (0.1959, -0.04038, 0.5), (0.1948, -0.04519, 0.5), (0.1937, -0.04998, 0.5), (0.1924, -0.05473, 0.5), (0.191, -0.05946, 0.5), (0.1894, -0.06414, 0.5), (0.1878, -0.06879, 0.5), (0.186, -0.0734, 0.5), (0.1842, -0.07796, 0.5), (0.1822, -0.08247, 0.5), (0.1801, -0.08694, 0.5), (0.1779, -0.09135, 0.5), (0.1756, -0.0957, 0.5), (0.1732, -0.1, 0.5), (0.1707, -0.1042, 0.5), (0.1681, -0.1084, 0.5), (0.1653, -0.1125, 0.5), (0.1625, -0.1166, 0.5), (0.1596, -0.1205, 0.5), (0.1566, -0.1244, 0.5), (0.1535, -0.1282, 0.5), (0.1503, -0.132, 0.5), (0.147, -0.1356, 0.5), (0.1436, -0.1392, 0.5), (0.1401, -0.1427, 0.5), (0.1365, -0.1461, 0.5), (0.1329, -0.1495, 0.5), (0.1292, -0.1527, 0.5), (0.1254, -0.1558, 0.5), (0.1215, -0.1589, 0.5), (0.1176, -0.1618, 0.5), (0.1135, -0.1647, 0.5), (0.1094, -0.1674, 0.5), (0.1053, -0.17, 0.5), (0.1011, -0.1726, 0.5), (0.09678, -0.175, 0.5), (0.09244, -0.1774, 0.5), (0.08804, -0.1796, 0.5), (0.08359, -0.1817, 0.5), (0.07909, -0.1837, 0.5), (0.07454, -0.1856, 0.5), (0.06994, -0.1874, 0.5), (0.06531, -0.189, 0.5), (0.06063, -0.1906, 0.5), (0.05592, -0.192, 0.5), (0.05117, -0.1933, 0.5), (0.04639, -0.1945, 0.5), (0.04158, -0.1956, 0.5), (0.03675, -0.1966, 0.5), (0.03189, -0.1974, 0.5), (0.02702, -0.1982, 0.5), (0.02213, -0.1988, 0.5), (0.01723, -0.1993, 0.5), (0.01231, -0.1996, 0.5), (0.00739, -0.1999, 0.5), (0.002463, -0.2, 0.5), (-0.002465, -0.2, 0.5), (-0.007391, -0.1999, 0.5), (-0.01231, -0.1996, 0.5), (-0.01723, -0.1993, 0.5), (-0.02213, -0.1988, 0.5), (-0.02702, -0.1982, 0.5), (-0.0319, -0.1974, 0.5), (-0.03675, -0.1966, 0.5), (-0.04158, -0.1956, 0.5), (-0.04639, -0.1945, 0.5), (-0.05117, -0.1933, 0.5), (-0.05592, -0.192, 0.5), (-0.06063, -0.1906, 0.5), (-0.06531, -0.189, 0.5), (-0.06995, -0.1874, 0.5), (-0.07454, -0.1856, 0.5), (-0.07909, -0.1837, 0.5), (-0.08359, -0.1817, 0.5), (-0.08804, -0.1796, 0.5), (-0.09244, -0.1774, 0.5), (-0.09678, -0.175, 0.5), (-0.1011, -0.1726, 0.5), (-0.1053, -0.17, 0.5), (-0.1094, -0.1674, 0.5), (-0.1135, -0.1647, 0.5), (-0.1176, -0.1618, 0.5), (-0.1215, -0.1589, 0.5), (-0.1254, -0.1558, 0.5), (-0.1292, -0.1527, 0.5), (-0.1329, -0.1495, 0.5), (-0.1365, -0.1461, 0.5), (-0.1401, -0.1427, 0.5), (-0.1436, -0.1392, 0.5), (-0.147, -0.1356, 0.5), (-0.1503, -0.132, 0.5), (-0.1535, -0.1282, 0.5), (-0.1566, -0.1244, 0.5), (-0.1596, -0.1205, 0.5), (-0.1625, -0.1166, 0.5), (-0.1653, -0.1125, 0.5), (-0.1681, -0.1084, 0.5), (-0.1707, -0.1042, 0.5), (-0.1732, -0.1, 0.5), (-0.1756, -0.0957, 0.5), (-0.1779, -0.09135, 0.5), (-0.1801, -0.08694, 0.5), (-0.1822, -0.08247, 0.5), (-0.1842, -0.07796, 0.5), (-0.186, -0.0734, 0.5), (-0.1878, -0.06879, 0.5), (-0.1894, -0.06414, 0.5), (-0.191, -0.05946, 0.5), (-0.1924, -0.05473, 0.5), (-0.1937, -0.04998, 0.5), (-0.1948, -0.04519, 0.5), (-0.1959, -0.04038, 0.5), (-0.1968, -0.03554, 0.5), (-0.1976, -0.03068, 0.5), (-0.1983, -0.0258, 0.5), (-0.1989, -0.02091, 0.5), (-0.1994, -0.016, 0.5), (-0.1997, -0.01108, 0.5), (-0.1999, -0.006159, 0.5), (-0.2, -0.001232, 0.5), (-0.2, 0.003696, 0.5), (-0.1998, 0.008621, 0.5), (-0.1995, 0.01354, 0.5), (-0.1991, 0.01845, 0.5), (-0.1986, 0.02335, 0.5), (-0.198, 0.02824, 0.5), (-0.1972, 0.03311, 0.5), (-0.1964, 0.03796, 0.5), (-0.1954, 0.04279, 0.5), (-0.1943, 0.04759, 0.5), (-0.193, 0.05236, 0.5), (-0.1917, 0.0571, 0.5), (-0.1902, 0.0618, 0.5), (-0.1886, 0.06647, 0.5), (-0.1869, 0.0711, 0.5), (-0.1851, 0.07568, 0.5), (-0.1832, 0.08022, 0.5), (-0.1812, 0.08471, 0.5), (-0.179, 0.08915, 0.5), (-0.1768, 0.09353, 0.5), (-0.1744, 0.09786, 0.5), (-0.172, 0.1021, 0.5), (-0.1694, 0.1063, 0.5), (-0.1667, 0.1105, 0.5), (-0.1639, 0.1145, 0.5), (-0.1611, 0.1186, 0.5), (-0.1581, 0.1225, 0.5), (-0.155, 0.1263, 0.5), (-0.1519, 0.1301, 0.5), (-0.1486, 0.1338, 0.5), (-0.1453, 0.1374, 0.5), (-0.1419, 0.141, 0.5), (-0.1383, 0.1444, 0.5), (-0.1347, 0.1478, 0.5), (-0.1311, 0.1511, 0.5), (-0.1273, 0.1543, 0.5), (-0.1235, 0.1573, 0.5), (-0.1195, 0.1603, 0.5), (-0.1156, 0.1632, 0.5), (-0.1115, 0.166, 0.5), (-0.1074, 0.1687, 0.5), (-0.1032, 0.1713, 0.5), (-0.09893, 0.1738, 0.5), (-0.09462, 0.1762, 0.5), (-0.09025, 0.1785, 0.5), (-0.08582, 0.1806, 0.5), (-0.08135, 0.1827, 0.5), (-0.07682, 0.1847, 0.5), (-0.07225, 0.1865, 0.5), (-0.06763, 0.1882, 0.5), (-0.06297, 0.1898, 0.5), (-0.05828, 0.1913, 0.5), (-0.05355, 0.1927, 0.5), (-0.04878, 0.194, 0.5), (-0.04399, 0.1951, 0.5), (-0.03917, 0.1961, 0.5), (-0.03433, 0.197, 0.5), (-0.02946, 0.1978, 0.5), (-0.02458, 0.1985, 0.5), (-0.01968, 0.199, 0.5), (-0.01477, 0.1995, 0.5), (-0.009852, 0.1998, 0.5), (-0.004928, 0.1999, 0.5)], [], [(165, 420, 419, 164), (445, 446, 701, 700, 699, 698, 697, 696, 695, 694, 693, 692, 691, 690, 689, 688, 687, 686, 685, 684, 683, 682, 681, 680, 679, 678, 677, 676, 675, 674, 673, 672, 671, 670, 669, 668, 667, 666, 665, 664, 663, 662, 661, 660, 659, 658, 657, 656, 655, 654, 653, 652, 651, 650, 649, 648, 647, 646, 645, 644, 643, 642, 641, 640, 639, 638, 637, 636, 635, 634, 633, 632, 631, 630, 629, 628, 627, 626, 625, 624, 623, 622, 621, 620, 619, 618, 617, 616, 615, 614, 613, 612, 611, 610, 609, 608, 607, 606, 605, 604, 603, 602, 601, 600, 599, 598, 597, 596, 595, 594, 593, 592, 591, 590, 589, 588, 587, 586, 585, 584, 583, 582, 581, 580, 579, 578, 577, 576, 575, 574, 319, 320, 321, 322, 323, 324, 325, 326, 327, 328, 329, 330, 331, 332, 333, 334, 335, 336, 337, 338, 339, 340, 341, 342, 343, 344, 345, 346, 347, 348, 349, 350, 351, 352, 353, 354, 355, 356, 357, 358, 359, 360, 361, 362, 363, 364, 365, 366, 367, 368, 369, 370, 371, 372, 373, 374, 375, 376, 377, 378, 379, 380, 381, 382, 383, 384, 385, 386, 387, 388, 389, 390, 391, 392, 393, 394, 395, 396, 397, 398, 399, 400, 401, 402, 403, 404, 405, 406, 407, 408, 409, 410, 411, 412, 413, 414, 415, 416, 417, 418, 419, 420, 421, 422, 423, 424, 425, 426, 427, 428, 429, 430, 431, 432, 433, 434, 435, 436, 437, 438, 439, 440, 441, 442, 443, 444), (61, 316, 315, 60), (166, 421, 420, 165), (62, 317, 316, 61), (167, 422, 421, 166), (63, 318, 317, 62), (168, 423, 422, 167), (64, 319, 318, 63), (169, 424, 423, 168), (65, 320, 319, 64), (170, 425, 424, 169), (66, 321, 320, 65), (171, 426, 425, 170), (67, 322, 321, 66), (172, 427, 426, 171), (68, 323, 322, 67), (173, 428, 427, 172), (69, 324, 323, 68), (174, 429, 428, 173), (70, 325, 324, 69), (175, 430, 429, 174), (71, 326, 325, 70), (176, 431, 430, 175), (72, 327, 326, 71), (177, 432, 431, 176), (73, 328, 327, 72), (178, 433, 432, 177), (74, 329, 328, 73), (179, 434, 433, 178), (75, 330, 329, 74), (180, 435, 434, 179), (76, 331, 330, 75), (181, 436, 435, 180), (77, 332, 331, 76), (182, 437, 436, 181), (78, 333, 332, 77), (183, 438, 437, 182), (79, 334, 333, 78), (184, 439, 438, 183), (80, 335, 334, 79), (185, 440, 439, 184), (81, 336, 335, 80), (186, 441, 440, 185), (82, 337, 336, 81), (187, 442, 441, 186), (83, 338, 337, 82), (188, 443, 442, 187), (84, 339, 338, 83), (189, 444, 443, 188), (85, 340, 339, 84), (190, 445, 444, 189), (86, 341, 340, 85), (191, 446, 445, 190), (87, 342, 341, 86), (192, 447, 446, 191), (88, 343, 342, 87), (193, 448, 447, 192), (89, 344, 343, 88), (194, 449, 448, 193), (90, 345, 344, 89), (195, 450, 449, 194), (91, 346, 345, 90), (196, 451, 450, 195), (92, 347, 346, 91), (197, 452, 451, 196), (93, 348, 347, 92), (198, 453, 452, 197), (94, 349, 348, 93), (199, 454, 453, 198), (95, 350, 349, 94), (200, 455, 454, 199), (96, 351, 350, 95), (201, 456, 455, 200), (97, 352, 351, 96), (202, 457, 456, 201), (98, 353, 352, 97), (203, 458, 457, 202), (99, 354, 353, 98), (204, 459, 458, 203), (100, 355, 354, 99), (205, 460, 459, 204), (101, 356, 355, 100), (206, 461, 460, 205), (102, 357, 356, 101), (207, 462, 461, 206), (103, 358, 357, 102), (208, 463, 462, 207), (104, 359, 358, 103), (209, 464, 463, 208), (105, 360, 359, 104), (1, 256, 255, 0), (210, 465, 464, 209), (106, 361, 360, 105), (2, 257, 256, 1), (211, 466, 465, 210), (107, 362, 361, 106), (3, 258, 257, 2), (212, 467, 466, 211), (108, 363, 362, 107), (4, 259, 258, 3), (213, 468, 467, 212), (109, 364, 363, 108), (5, 260, 259, 4), (214, 469, 468, 213), (110, 365, 364, 109), (6, 261, 260, 5), (215, 470, 469, 214), (111, 366, 365, 110), (7, 262, 261, 6), (216, 471, 470, 215), (112, 367, 366, 111), (8, 263, 262, 7), (217, 472, 471, 216), (113, 368, 367, 112), (9, 264, 263, 8), (218, 473, 472, 217), (114, 369, 368, 113), (10, 265, 264, 9), (219, 474, 473, 218), (115, 370, 369, 114), (11, 266, 265, 10), (220, 475, 474, 219), (116, 371, 370, 115), (12, 267, 266, 11), (221, 476, 475, 220), (117, 372, 371, 116), (13, 268, 267, 12), (222, 477, 476, 221), (118, 373, 372, 117), (14, 269, 268, 13), (223, 478, 477, 222), (119, 374, 373, 118), (15, 270, 269, 14), (224, 479, 478, 223), (120, 375, 374, 119), (16, 271, 270, 15), (225, 480, 479, 224), (121, 376, 375, 120), (17, 272, 271, 16), (226, 481, 480, 225), (122, 377, 376, 121), (18, 273, 272, 17), (227, 482, 481, 226), (123, 378, 377, 122), (19, 274, 273, 18), (228, 483, 482, 227), (124, 379, 378, 123), (20, 275, 274, 19), (229, 484, 483, 228), (125, 380, 379, 124), (21, 276, 275, 20), (230, 485, 484, 229), (126, 381, 380, 125), (22, 277, 276, 21), (231, 486, 485, 230), (127, 382, 381, 126), (23, 278, 277, 22), (232, 487, 486, 231), (128, 383, 382, 127), (24, 279, 278, 23), (233, 488, 487, 232), (129, 384, 383, 128), (25, 280, 279, 24), (234, 489, 488, 233), (130, 385, 384, 129), (26, 281, 280, 25), (235, 490, 489, 234), (131, 386, 385, 130), (27, 282, 281, 26), (236, 491, 490, 235), (132, 387, 386, 131), (28, 283, 282, 27), (237, 492, 491, 236), (133, 388, 387, 132), (29, 284, 283, 28), (238, 493, 492, 237), (134, 389, 388, 133), (30, 285, 284, 29), (239, 494, 493, 238), (135, 390, 389, 134), (31, 286, 285, 30), (240, 495, 494, 239), (136, 391, 390, 135), (32, 287, 286, 31), (241, 496, 495, 240), (137, 392, 391, 136), (33, 288, 287, 32), (242, 497, 496, 241), (138, 393, 392, 137), (34, 289, 288, 33), (243, 498, 497, 242), (139, 394, 393, 138), (35, 290, 289, 34), (244, 499, 498, 243), (140, 395, 394, 139), (36, 291, 290, 35), (245, 500, 499, 244), (141, 396, 395, 140), (37, 292, 291, 36), (246, 501, 500, 245), (142, 397, 396, 141), (38, 293, 292, 37), (247, 502, 501, 246), (143, 398, 397, 142), (39, 294, 293, 38), (248, 503, 502, 247), (144, 399, 398, 143), (40, 295, 294, 39), (249, 504, 503, 248), (145, 400, 399, 144), (41, 296, 295, 40), (250, 505, 504, 249), (146, 401, 400, 145), (42, 297, 296, 41), (251, 506, 505, 250), (147, 402, 401, 146), (43, 298, 297, 42), (252, 507, 506, 251), (148, 403, 402, 147), (44, 299, 298, 43), (253, 508, 507, 252), (149, 404, 403, 148), (45, 300, 299, 44), (254, 509, 508, 253), (150, 405, 404, 149), (46, 301, 300, 45), (0, 255, 509, 254), (151, 406, 405, 150), (47, 302, 301, 46), (152, 407, 406, 151), (48, 303, 302, 47), (153, 408, 407, 152), (49, 304, 303, 48), (154, 409, 408, 153), (50, 305, 304, 49), (155, 410, 409, 154), (51, 306, 305, 50), (156, 411, 410, 155), (52, 307, 306, 51), (157, 412, 411, 156), (53, 308, 307, 52), (158, 413, 412, 157), (54, 309, 308, 53), (159, 414, 413, 158), (55, 310, 309, 54), (160, 415, 414, 159), (56, 311, 310, 55), (161, 416, 415, 160), (57, 312, 311, 56), (162, 417, 416, 161), (58, 313, 312, 57), (163, 418, 417, 162), (59, 314, 313, 58), (164, 419, 418, 163), (60, 315, 314, 59), (446, 447, 448, 449, 450, 451, 452, 453, 454, 455, 456, 457, 458, 459, 460, 461, 462, 463, 464, 465, 466, 467, 468, 469, 470, 471, 472, 473, 474, 475, 476, 477, 478, 479, 480, 481, 482, 483, 484, 485, 486, 487, 488, 489, 490, 491, 492, 493, 494, 495, 496, 497, 498, 499, 500, 501, 502, 503, 504, 505, 506, 507, 508, 509, 255, 256, 257, 258, 259, 260, 261, 262, 263, 264, 265, 266, 267, 268, 269, 270, 271, 272, 273, 274, 275, 276, 277, 278, 279, 280, 281, 282, 283, 284, 285, 286, 287, 288, 289, 290, 291, 292, 293, 294, 295, 296, 297, 298, 299, 300, 301, 302, 303, 304, 305, 306, 307, 308, 309, 310, 311, 312, 313, 314, 315, 316, 317, 318, 319, 574, 573, 572, 571, 570, 569, 568, 567, 566, 565, 564, 563, 562, 561, 560, 559, 558, 557, 556, 555, 554, 553, 552, 551, 550, 549, 548, 547, 546, 545, 544, 543, 542, 541, 540, 539, 538, 537, 536, 535, 534, 533, 532, 531, 530, 529, 528, 527, 526, 525, 524, 523, 522, 521, 520, 519, 518, 517, 516, 515, 514, 513, 512, 511, 510, 764, 763, 762, 761, 760, 759, 758, 757, 756, 755, 754, 753, 752, 751, 750, 749, 748, 747, 746, 745, 744, 743, 742, 741, 740, 739, 738, 737, 736, 735, 734, 733, 732, 731, 730, 729, 728, 727, 726, 725, 724, 723, 722, 721, 720, 719, 718, 717, 716, 715, 714, 713, 712, 711, 710, 709, 708, 707, 706, 705, 704, 703, 702, 701), (710, 965, 964, 709), (828, 829, 830, 831, 832, 833, 834, 835, 836, 837, 838, 839, 840, 841, 842, 843, 844, 845, 846, 847, 848, 849, 850, 851, 852, 853, 854, 855, 856, 857, 858, 859, 860, 861, 862, 863, 864, 865, 866, 867, 868, 869, 870, 871, 872, 873, 874, 875, 876, 877, 878, 879, 880, 881, 882, 883, 884, 885, 886, 887, 888, 889, 890, 891, 892, 893, 894, 895, 896, 897, 898, 899, 900, 901, 902, 903, 904, 905, 906, 907, 908, 909, 910, 911, 912, 913, 914, 915, 916, 917, 918, 919, 920, 921, 922, 923, 924, 925, 926, 927, 928, 929, 930, 931, 932, 933, 934, 935, 936, 937, 938, 939, 940, 941, 942, 943, 944, 945, 946, 947, 948, 949, 950, 951, 952, 953, 954, 955, 956, 957, 958, 959, 960, 961, 962, 963, 964, 965, 966, 967, 968, 969, 970, 971, 972, 973, 974, 975, 976, 977, 978, 979, 980, 981, 982, 983, 984, 985, 986, 987, 988, 989, 990, 991, 992, 993, 994, 995, 996, 997, 998, 999, 1000, 1001, 1002, 1003, 1004, 1005, 1006, 1007, 1008, 1009, 1010, 1011, 1012, 1013, 1014, 1015, 1016, 1017, 1018, 1019, 765, 766, 767, 768, 769, 770, 771, 772, 773, 774, 775, 776, 777, 778, 779, 780, 781, 782, 783, 784, 785, 786, 787, 788, 789, 790, 791, 792, 793, 794, 795, 796, 797, 798, 799, 800, 801, 802, 803, 804, 805, 806, 807, 808, 809, 810, 811, 812, 813, 814, 815, 816, 817, 818, 819, 820, 821, 822, 823, 824, 825, 826, 827), (606, 861, 860, 605), (711, 966, 965, 710), (607, 862, 861, 606), (712, 967, 966, 711), (608, 863, 862, 607), (713, 968, 967, 712), (609, 864, 863, 608), (714, 969, 968, 713), (610, 865, 864, 609), (715, 970, 969, 714), (611, 866, 865, 610), (716, 971, 970, 715), (612, 867, 866, 611), (717, 972, 971, 716), (613, 868, 867, 612), (718, 973, 972, 717), (614, 869, 868, 613), (719, 974, 973, 718), (615, 870, 869, 614), (511, 766, 765, 510), (720, 975, 974, 719), (616, 871, 870, 615), (512, 767, 766, 511), (721, 976, 975, 720), (617, 872, 871, 616), (513, 768, 767, 512), (722, 977, 976, 721), (618, 873, 872, 617), (514, 769, 768, 513), (723, 978, 977, 722), (619, 874, 873, 618), (515, 770, 769, 514), (724, 979, 978, 723), (620, 875, 874, 619), (516, 771, 770, 515), (725, 980, 979, 724), (621, 876, 875, 620), (517, 772, 771, 516), (726, 981, 980, 725), (622, 877, 876, 621), (518, 773, 772, 517), (727, 982, 981, 726), (623, 878, 877, 622), (519, 774, 773, 518), (728, 983, 982, 727), (624, 879, 878, 623), (520, 775, 774, 519), (729, 984, 983, 728), (625, 880, 879, 624), (521, 776, 775, 520), (730, 985, 984, 729), (626, 881, 880, 625), (522, 777, 776, 521), (731, 986, 985, 730), (627, 882, 881, 626), (523, 778, 777, 522), (732, 987, 986, 731), (628, 883, 882, 627), (524, 779, 778, 523), (733, 988, 987, 732), (629, 884, 883, 628), (525, 780, 779, 524), (734, 989, 988, 733), (630, 885, 884, 629), (526, 781, 780, 525), (735, 990, 989, 734), (631, 886, 885, 630), (527, 782, 781, 526), (736, 991, 990, 735), (632, 887, 886, 631), (528, 783, 782, 527), (737, 992, 991, 736), (633, 888, 887, 632), (529, 784, 783, 528), (738, 993, 992, 737), (634, 889, 888, 633), (530, 785, 784, 529), (739, 994, 993, 738), (635, 890, 889, 634), (531, 786, 785, 530), (740, 995, 994, 739), (636, 891, 890, 635), (532, 787, 786, 531), (741, 996, 995, 740), (637, 892, 891, 636), (533, 788, 787, 532), (742, 997, 996, 741), (638, 893, 892, 637), (534, 789, 788, 533), (743, 998, 997, 742), (639, 894, 893, 638), (535, 790, 789, 534), (744, 999, 998, 743), (640, 895, 894, 639), (536, 791, 790, 535), (745, 1000, 999, 744), (641, 896, 895, 640), (537, 792, 791, 536), (746, 1001, 1000, 745), (642, 897, 896, 641), (538, 793, 792, 537), (747, 1002, 1001, 746), (643, 898, 897, 642), (539, 794, 793, 538), (748, 1003, 1002, 747), (644, 899, 898, 643), (540, 795, 794, 539), (749, 1004, 1003, 748), (645, 900, 899, 644), (541, 796, 795, 540), (750, 1005, 1004, 749), (646, 901, 900, 645), (542, 797, 796, 541), (751, 1006, 1005, 750), (647, 902, 901, 646), (543, 798, 797, 542), (752, 1007, 1006, 751), (648, 903, 902, 647), (544, 799, 798, 543), (753, 1008, 1007, 752), (649, 904, 903, 648), (545, 800, 799, 544), (754, 1009, 1008, 753), (650, 905, 904, 649), (546, 801, 800, 545), (755, 1010, 1009, 754), (651, 906, 905, 650), (547, 802, 801, 546), (756, 1011, 1010, 755), (652, 907, 906, 651), (548, 803, 802, 547), (757, 1012, 1011, 756), (653, 908, 907, 652), (549, 804, 803, 548), (758, 1013, 1012, 757), (654, 909, 908, 653), (550, 805, 804, 549), (759, 1014, 1013, 758), (655, 910, 909, 654), (551, 806, 805, 550), (760, 1015, 1014, 759), (656, 911, 910, 655), (552, 807, 806, 551), (761, 1016, 1015, 760), (657, 912, 911, 656), (553, 808, 807, 552), (762, 1017, 1016, 761), (658, 913, 912, 657), (554, 809, 808, 553), (763, 1018, 1017, 762), (659, 914, 913, 658), (555, 810, 809, 554), (764, 1019, 1018, 763), (660, 915, 914, 659), (556, 811, 810, 555), (510, 765, 1019, 764), (661, 916, 915, 660), (557, 812, 811, 556), (662, 917, 916, 661), (558, 813, 812, 557), (663, 918, 917, 662), (559, 814, 813, 558), (664, 919, 918, 663), (560, 815, 814, 559), (665, 920, 919, 664), (561, 816, 815, 560), (666, 921, 920, 665), (562, 817, 816, 561), (667, 922, 921, 666), (563, 818, 817, 562), (668, 923, 922, 667), (564, 819, 818, 563), (669, 924, 923, 668), (565, 820, 819, 564), (670, 925, 924, 669), (566, 821, 820, 565), (671, 926, 925, 670), (567, 822, 821, 566), (672, 927, 926, 671), (568, 823, 822, 567), (673, 928, 927, 672), (569, 824, 823, 568), (674, 929, 928, 673), (570, 825, 824, 569), (675, 930, 929, 674), (571, 826, 825, 570), (676, 931, 930, 675), (572, 827, 826, 571), (677, 932, 931, 676), (573, 828, 827, 572), (678, 933, 932, 677), (574, 829, 828, 573), (679, 934, 933, 678), (575, 830, 829, 574), (680, 935, 934, 679), (576, 831, 830, 575), (681, 936, 935, 680), (577, 832, 831, 576), (682, 937, 936, 681), (578, 833, 832, 577), (683, 938, 937, 682), (579, 834, 833, 578), (684, 939, 938, 683), (580, 835, 834, 579), (685, 940, 939, 684), (581, 836, 835, 580), (686, 941, 940, 685), (582, 837, 836, 581), (687, 942, 941, 686), (583, 838, 837, 582), (688, 943, 942, 687), (584, 839, 838, 583), (689, 944, 943, 688), (585, 840, 839, 584), (690, 945, 944, 689), (586, 841, 840, 585), (691, 946, 945, 690), (587, 842, 841, 586), (692, 947, 946, 691), (588, 843, 842, 587), (693, 948, 947, 692), (589, 844, 843, 588), (694, 949, 948, 693), (590, 845, 844, 589), (695, 950, 949, 694), (591, 846, 845, 590), (696, 951, 950, 695), (592, 847, 846, 591), (697, 952, 951, 696), (593, 848, 847, 592), (698, 953, 952, 697), (594, 849, 848, 593), (699, 954, 953, 698), (595, 850, 849, 594), (700, 955, 954, 699), (596, 851, 850, 595), (701, 956, 955, 700), (597, 852, 851, 596), (702, 957, 956, 701), (598, 853, 852, 597), (703, 958, 957, 702), (599, 854, 853, 598), (704, 959, 958, 703), (600, 855, 854, 599), (705, 960, 959, 704), (601, 856, 855, 600), (706, 961, 960, 705), (602, 857, 856, 601), (707, 962, 961, 706), (603, 858, 857, 602), (708, 963, 962, 707), (604, 859, 858, 603), (709, 964, 963, 708), (605, 860, 859, 604)])
me_cube_001.use_remesh_preserve_volume = False
me_cube_001.use_remesh_preserve_attributes = False
me_cube_001.use_mirror_vertex_groups = False
me_cube_001.update()

# ---- objects
ob_cube = bpy.data.objects.new('Cube', me_cube_001)

# ---- transforms, parenting, visibility, modifiers, constraints
ob_cube.location = (0.0, 0.0, 0.1)
ob_cube.scale = (25.0, 25.0, 5.0)
ob_cube.lineart.crease_threshold = 0.0

# ---- collection membership
col_collection_1.objects.link(ob_cube)

# ---- scene / render settings (as saved in the file)
scene.frame_start = 1; scene.frame_end = 250; scene.frame_set(1)
scene.render.engine = 'CYCLES'
scene.render.resolution_percentage = 50
scene.render.dither_intensity = 0.0
scene.cycles.use_denoising = False
scene.cycles.samples = 128
scene.cycles.sampling_pattern = 'TABULATED_SOBOL'
scene.cycles.use_adaptive_sampling = False
scene.cycles.use_light_tree = False
scene.cycles.blur_glossy = 0.0
scene.cycles.sample_clamp_indirect = 0.0
scene.view_settings.view_transform = 'Standard'
scene.unit_settings.scale_length = 0.001
bpy.context.view_layer.update()

# ---- added for rendering (the .blend has no active camera and no usable light): camera, sun
cam_auto = bpy.data.cameras.new('AutoCamera')
cam_auto.lens = 50.0
cam_auto.sensor_width = 36.0
cam_auto.clip_end = 1000.0
ob_auto_camera = bpy.data.objects.new('AutoCamera', cam_auto)
scene.collection.objects.link(ob_auto_camera)
ob_auto_camera.location = (39.3209, -47.1845, 32.8067)
ob_auto_camera.rotation_euler = (1.09748, -7.21219e-08, 0.694738)
scene.camera = ob_auto_camera
light_auto_sun = bpy.data.lights.new('AutoSun', 'SUN')
light_auto_sun.energy = 3.0
light_auto_sun.angle = 0.0523599
ob_auto_sun = bpy.data.objects.new('AutoSun', light_auto_sun)
scene.collection.objects.link(ob_auto_sun)
ob_auto_sun.rotation_euler = (0.872665, 0.174533, 0.523599)
bpy.context.view_layer.update()
